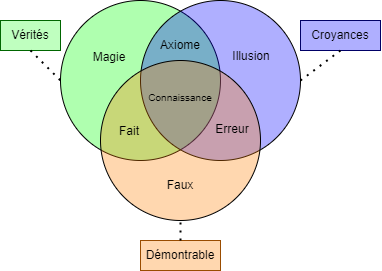

The diagram above was exported from draw.io. Its source (the exported page's mxGraphModel, read from the mxfile embedded in the PNG):
<mxGraphModel dx="785" dy="402" grid="1" gridSize="10" guides="1" tooltips="1" connect="1" arrows="1" fold="1" page="1" pageScale="1" pageWidth="827" pageHeight="1169" math="0" shadow="0">
  <root>
    <mxCell id="0" />
    <mxCell id="1" parent="0" />
    <mxCell id="b-kmDHiGNELznbdTNueV-1" value="" style="ellipse;whiteSpace=wrap;html=1;aspect=fixed;fillColor=#00FF0050;" parent="1" vertex="1">
      <mxGeometry x="80" y="40" width="160" height="160" as="geometry" />
    </mxCell>
    <mxCell id="b-kmDHiGNELznbdTNueV-6" value="" style="ellipse;whiteSpace=wrap;html=1;aspect=fixed;fillColor=#0000FF50;shadow=0;" parent="1" vertex="1">
      <mxGeometry x="160" y="40" width="160" height="160" as="geometry" />
    </mxCell>
    <mxCell id="b-kmDHiGNELznbdTNueV-7" value="" style="ellipse;whiteSpace=wrap;html=1;aspect=fixed;fillColor=#FF800050;" parent="1" vertex="1">
      <mxGeometry x="120" y="100" width="160" height="160" as="geometry" />
    </mxCell>
    <mxCell id="b-kmDHiGNELznbdTNueV-8" value="Vérités" style="text;html=1;strokeColor=#006600;fillColor=#33FF3350;align=center;verticalAlign=middle;whiteSpace=wrap;rounded=0;" parent="1" vertex="1">
      <mxGeometry x="20" y="60" width="60" height="30" as="geometry" />
    </mxCell>
    <mxCell id="b-kmDHiGNELznbdTNueV-9" value="Croyances" style="text;html=1;strokeColor=#000066;fillColor=#0000FF50;align=center;verticalAlign=middle;whiteSpace=wrap;rounded=0;" parent="1" vertex="1">
      <mxGeometry x="320" y="60" width="80" height="30" as="geometry" />
    </mxCell>
    <mxCell id="b-kmDHiGNELznbdTNueV-10" value="Démontrable" style="text;html=1;strokeColor=#994C00;fillColor=#FF800050;align=center;verticalAlign=middle;whiteSpace=wrap;rounded=0;" parent="1" vertex="1">
      <mxGeometry x="160" y="280" width="80" height="30" as="geometry" />
    </mxCell>
    <mxCell id="b-kmDHiGNELznbdTNueV-11" value="Erreur" style="text;html=1;strokeColor=none;fillColor=none;align=center;verticalAlign=middle;whiteSpace=wrap;rounded=0;" parent="1" vertex="1">
      <mxGeometry x="222" y="154" width="60" height="30" as="geometry" />
    </mxCell>
    <mxCell id="b-kmDHiGNELznbdTNueV-12" value="&lt;font style=&quot;font-size: 10px;&quot;&gt;Connaissance&lt;/font&gt;" style="text;html=1;strokeColor=none;fillColor=none;align=center;verticalAlign=middle;whiteSpace=wrap;rounded=0;" parent="1" vertex="1">
      <mxGeometry x="170" y="122" width="60" height="30" as="geometry" />
    </mxCell>
    <mxCell id="b-kmDHiGNELznbdTNueV-13" value="Fait" style="text;html=1;strokeColor=none;fillColor=none;align=center;verticalAlign=middle;whiteSpace=wrap;rounded=0;" parent="1" vertex="1">
      <mxGeometry x="119" y="156" width="60" height="30" as="geometry" />
    </mxCell>
    <mxCell id="b-kmDHiGNELznbdTNueV-14" value="Axiome" style="text;html=1;strokeColor=none;fillColor=none;align=center;verticalAlign=middle;whiteSpace=wrap;rounded=0;" parent="1" vertex="1">
      <mxGeometry x="170" y="70" width="60" height="30" as="geometry" />
    </mxCell>
    <mxCell id="b-kmDHiGNELznbdTNueV-15" value="Faux" style="text;html=1;strokeColor=none;fillColor=none;align=center;verticalAlign=middle;whiteSpace=wrap;rounded=0;" parent="1" vertex="1">
      <mxGeometry x="170" y="210" width="60" height="30" as="geometry" />
    </mxCell>
    <mxCell id="b-kmDHiGNELznbdTNueV-16" value="Magie" style="text;html=1;strokeColor=none;fillColor=none;align=center;verticalAlign=middle;whiteSpace=wrap;rounded=0;" parent="1" vertex="1">
      <mxGeometry x="99" y="82" width="60" height="30" as="geometry" />
    </mxCell>
    <mxCell id="b-kmDHiGNELznbdTNueV-17" value="Illusion" style="text;html=1;strokeColor=none;fillColor=none;align=center;verticalAlign=middle;whiteSpace=wrap;rounded=0;" parent="1" vertex="1">
      <mxGeometry x="241" y="81" width="60" height="30" as="geometry" />
    </mxCell>
    <mxCell id="1keNIyI62u-Wij7M2BkR-3" value="" style="endArrow=none;dashed=1;html=1;dashPattern=1 3;strokeWidth=2;rounded=0;exitX=0.5;exitY=0;exitDx=0;exitDy=0;entryX=0.5;entryY=1;entryDx=0;entryDy=0;" edge="1" parent="1" source="b-kmDHiGNELznbdTNueV-10" target="b-kmDHiGNELznbdTNueV-7">
      <mxGeometry width="50" height="50" relative="1" as="geometry">
        <mxPoint x="290" y="240" as="sourcePoint" />
        <mxPoint x="340" y="190" as="targetPoint" />
      </mxGeometry>
    </mxCell>
    <mxCell id="1keNIyI62u-Wij7M2BkR-4" value="" style="endArrow=none;dashed=1;html=1;dashPattern=1 3;strokeWidth=2;rounded=0;exitX=0.5;exitY=1;exitDx=0;exitDy=0;entryX=1;entryY=0.5;entryDx=0;entryDy=0;" edge="1" parent="1" source="b-kmDHiGNELznbdTNueV-9" target="b-kmDHiGNELznbdTNueV-6">
      <mxGeometry width="50" height="50" relative="1" as="geometry">
        <mxPoint x="210" y="290" as="sourcePoint" />
        <mxPoint x="210" y="270" as="targetPoint" />
      </mxGeometry>
    </mxCell>
    <mxCell id="1keNIyI62u-Wij7M2BkR-5" value="" style="endArrow=none;dashed=1;html=1;dashPattern=1 3;strokeWidth=2;rounded=0;exitX=0.5;exitY=1;exitDx=0;exitDy=0;entryX=0;entryY=0.5;entryDx=0;entryDy=0;" edge="1" parent="1" source="b-kmDHiGNELznbdTNueV-8" target="b-kmDHiGNELznbdTNueV-1">
      <mxGeometry width="50" height="50" relative="1" as="geometry">
        <mxPoint x="370" y="100" as="sourcePoint" />
        <mxPoint x="330" y="130" as="targetPoint" />
      </mxGeometry>
    </mxCell>
  </root>
</mxGraphModel>